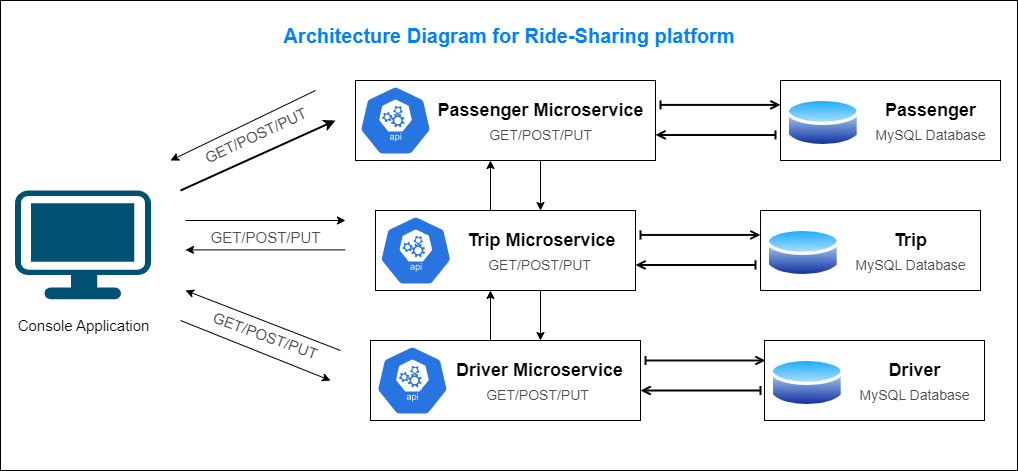

The diagram above was exported from draw.io. Its source (the exported page's mxGraphModel, read from the mxfile embedded in the PNG):
<mxGraphModel dx="2475" dy="750" grid="1" gridSize="10" guides="1" tooltips="1" connect="1" arrows="1" fold="1" page="1" pageScale="1" pageWidth="1169" pageHeight="827" math="0" shadow="0">
  <root>
    <mxCell id="0" />
    <mxCell id="1" parent="0" />
    <mxCell id="J9itkRKpgL8HqH7_Lxqu-78" value="" style="rounded=0;whiteSpace=wrap;html=1;fontSize=15;" parent="1" vertex="1">
      <mxGeometry x="-60" y="130" width="1017" height="470" as="geometry" />
    </mxCell>
    <mxCell id="J9itkRKpgL8HqH7_Lxqu-10" value="" style="group" parent="1" vertex="1" connectable="0">
      <mxGeometry x="310" y="470" width="270" height="80" as="geometry" />
    </mxCell>
    <mxCell id="J9itkRKpgL8HqH7_Lxqu-6" value="" style="rounded=0;whiteSpace=wrap;html=1;" parent="J9itkRKpgL8HqH7_Lxqu-10" vertex="1">
      <mxGeometry width="270" height="80" as="geometry" />
    </mxCell>
    <mxCell id="J9itkRKpgL8HqH7_Lxqu-2" value="" style="sketch=0;html=1;dashed=0;whitespace=wrap;fillColor=#2875E2;strokeColor=#ffffff;points=[[0.005,0.63,0],[0.1,0.2,0],[0.9,0.2,0],[0.5,0,0],[0.995,0.63,0],[0.72,0.99,0],[0.5,1,0],[0.28,0.99,0]];verticalLabelPosition=bottom;align=center;verticalAlign=top;shape=mxgraph.kubernetes.icon;prIcon=api" parent="J9itkRKpgL8HqH7_Lxqu-10" vertex="1">
      <mxGeometry y="5" width="83.79310344827586" height="70" as="geometry" />
    </mxCell>
    <mxCell id="J9itkRKpgL8HqH7_Lxqu-7" value="Driver Microservice" style="text;html=1;resizable=0;autosize=1;align=center;verticalAlign=middle;points=[];fillColor=none;strokeColor=none;rounded=0;fontSize=18;fontStyle=1" parent="J9itkRKpgL8HqH7_Lxqu-10" vertex="1">
      <mxGeometry x="74.48275862068965" y="10" width="190" height="40" as="geometry" />
    </mxCell>
    <mxCell id="J9itkRKpgL8HqH7_Lxqu-8" value="GET/POST/PUT" style="text;html=1;resizable=0;autosize=1;align=center;verticalAlign=middle;points=[];fillColor=none;strokeColor=none;rounded=0;fontSize=14;fontColor=#4D4D4D;" parent="J9itkRKpgL8HqH7_Lxqu-10" vertex="1">
      <mxGeometry x="102.41379310344827" y="40" width="130" height="30" as="geometry" />
    </mxCell>
    <mxCell id="J9itkRKpgL8HqH7_Lxqu-11" value="" style="group" parent="1" vertex="1" connectable="0">
      <mxGeometry x="315" y="340" width="260" height="80" as="geometry" />
    </mxCell>
    <mxCell id="J9itkRKpgL8HqH7_Lxqu-12" value="" style="rounded=0;whiteSpace=wrap;html=1;" parent="J9itkRKpgL8HqH7_Lxqu-11" vertex="1">
      <mxGeometry width="260" height="80" as="geometry" />
    </mxCell>
    <mxCell id="J9itkRKpgL8HqH7_Lxqu-13" value="" style="sketch=0;html=1;dashed=0;whitespace=wrap;fillColor=#2875E2;strokeColor=#ffffff;points=[[0.005,0.63,0],[0.1,0.2,0],[0.9,0.2,0],[0.5,0,0],[0.995,0.63,0],[0.72,0.99,0],[0.5,1,0],[0.28,0.99,0]];verticalLabelPosition=bottom;align=center;verticalAlign=top;shape=mxgraph.kubernetes.icon;prIcon=api" parent="J9itkRKpgL8HqH7_Lxqu-11" vertex="1">
      <mxGeometry y="5" width="80.6896551724138" height="70" as="geometry" />
    </mxCell>
    <mxCell id="J9itkRKpgL8HqH7_Lxqu-14" value="Trip Microservice" style="text;html=1;resizable=0;autosize=1;align=center;verticalAlign=middle;points=[];fillColor=none;strokeColor=none;rounded=0;fontSize=18;fontStyle=1" parent="J9itkRKpgL8HqH7_Lxqu-11" vertex="1">
      <mxGeometry x="80.6896551724138" y="10" width="170" height="40" as="geometry" />
    </mxCell>
    <mxCell id="J9itkRKpgL8HqH7_Lxqu-15" value="GET/POST/PUT" style="text;html=1;resizable=0;autosize=1;align=center;verticalAlign=middle;points=[];fillColor=none;strokeColor=none;rounded=0;fontSize=14;fontColor=#4D4D4D;" parent="J9itkRKpgL8HqH7_Lxqu-11" vertex="1">
      <mxGeometry x="98.62068965517241" y="40" width="130" height="30" as="geometry" />
    </mxCell>
    <mxCell id="J9itkRKpgL8HqH7_Lxqu-21" value="" style="group" parent="1" vertex="1" connectable="0">
      <mxGeometry x="290" y="210" width="305" height="80" as="geometry" />
    </mxCell>
    <mxCell id="J9itkRKpgL8HqH7_Lxqu-17" value="" style="rounded=0;whiteSpace=wrap;html=1;" parent="J9itkRKpgL8HqH7_Lxqu-21" vertex="1">
      <mxGeometry x="5" width="300" height="80" as="geometry" />
    </mxCell>
    <mxCell id="J9itkRKpgL8HqH7_Lxqu-18" value="" style="sketch=0;html=1;dashed=0;whitespace=wrap;fillColor=#2875E2;strokeColor=#ffffff;points=[[0.005,0.63,0],[0.1,0.2,0],[0.9,0.2,0],[0.5,0,0],[0.995,0.63,0],[0.72,0.99,0],[0.5,1,0],[0.28,0.99,0]];verticalLabelPosition=bottom;align=center;verticalAlign=top;shape=mxgraph.kubernetes.icon;prIcon=api" parent="J9itkRKpgL8HqH7_Lxqu-21" vertex="1">
      <mxGeometry y="5" width="90" height="70" as="geometry" />
    </mxCell>
    <mxCell id="J9itkRKpgL8HqH7_Lxqu-19" value="Passenger Microservice" style="text;html=1;resizable=0;autosize=1;align=center;verticalAlign=middle;points=[];fillColor=none;strokeColor=none;rounded=0;fontSize=18;fontStyle=1" parent="J9itkRKpgL8HqH7_Lxqu-21" vertex="1">
      <mxGeometry x="75" y="10" width="230" height="40" as="geometry" />
    </mxCell>
    <mxCell id="J9itkRKpgL8HqH7_Lxqu-20" value="GET/POST/PUT" style="text;html=1;resizable=0;autosize=1;align=center;verticalAlign=middle;points=[];fillColor=none;strokeColor=none;rounded=0;fontSize=14;fontColor=#4D4D4D;" parent="J9itkRKpgL8HqH7_Lxqu-21" vertex="1">
      <mxGeometry x="125" y="40" width="130" height="30" as="geometry" />
    </mxCell>
    <mxCell id="J9itkRKpgL8HqH7_Lxqu-24" value="" style="group;fillColor=none;" parent="1" vertex="1" connectable="0">
      <mxGeometry x="-60" y="320" width="165" height="150" as="geometry" />
    </mxCell>
    <mxCell id="J9itkRKpgL8HqH7_Lxqu-4" value="" style="points=[[0.03,0.03,0],[0.5,0,0],[0.97,0.03,0],[1,0.4,0],[0.97,0.745,0],[0.5,1,0],[0.03,0.745,0],[0,0.4,0]];verticalLabelPosition=bottom;sketch=0;html=1;verticalAlign=top;aspect=fixed;align=center;pointerEvents=1;shape=mxgraph.cisco19.workstation;fillColor=#005073;strokeColor=none;" parent="J9itkRKpgL8HqH7_Lxqu-24" vertex="1">
      <mxGeometry x="14.564827586206897" width="135.86956521739128" height="108.69565217391303" as="geometry" />
    </mxCell>
    <mxCell id="J9itkRKpgL8HqH7_Lxqu-5" value="Console Application" style="text;html=1;resizable=0;autosize=1;align=center;verticalAlign=middle;points=[];fillColor=none;strokeColor=none;rounded=0;fontSize=15;" parent="J9itkRKpgL8HqH7_Lxqu-24" vertex="1">
      <mxGeometry x="2.5010344827586195" y="120.00130434782608" width="160" height="30" as="geometry" />
    </mxCell>
    <mxCell id="J9itkRKpgL8HqH7_Lxqu-25" style="edgeStyle=orthogonalEdgeStyle;rounded=0;orthogonalLoop=1;jettySize=auto;html=1;startArrow=open;startFill=0;endArrow=baseDash;endFill=0;strokeWidth=2;strokeColor=#000000;" parent="1" edge="1">
      <mxGeometry relative="1" as="geometry">
        <Array as="points">
          <mxPoint x="670" y="520" />
          <mxPoint x="670" y="520" />
        </Array>
        <mxPoint x="580" y="520" as="sourcePoint" />
        <mxPoint x="700" y="520" as="targetPoint" />
      </mxGeometry>
    </mxCell>
    <mxCell id="J9itkRKpgL8HqH7_Lxqu-26" style="edgeStyle=orthogonalEdgeStyle;rounded=0;orthogonalLoop=1;jettySize=auto;html=1;startArrow=baseDash;startFill=0;endArrow=open;endFill=0;strokeWidth=2;strokeColor=#0F0F0F;" parent="1" edge="1">
      <mxGeometry relative="1" as="geometry">
        <mxPoint x="585" y="490" as="sourcePoint" />
        <mxPoint x="705" y="490" as="targetPoint" />
        <Array as="points" />
      </mxGeometry>
    </mxCell>
    <mxCell id="J9itkRKpgL8HqH7_Lxqu-35" value="" style="group" parent="1" vertex="1" connectable="0">
      <mxGeometry x="704" y="470" width="220.00379310344826" height="80" as="geometry" />
    </mxCell>
    <mxCell id="J9itkRKpgL8HqH7_Lxqu-29" value="" style="rounded=0;whiteSpace=wrap;html=1;" parent="J9itkRKpgL8HqH7_Lxqu-35" vertex="1">
      <mxGeometry width="220" height="80" as="geometry" />
    </mxCell>
    <mxCell id="J9itkRKpgL8HqH7_Lxqu-31" value="Driver" style="text;html=1;resizable=0;autosize=1;align=center;verticalAlign=middle;points=[];fillColor=none;strokeColor=none;rounded=0;fontSize=18;fontStyle=1" parent="J9itkRKpgL8HqH7_Lxqu-35" vertex="1">
      <mxGeometry x="110.00275862068963" y="10" width="80" height="40" as="geometry" />
    </mxCell>
    <mxCell id="J9itkRKpgL8HqH7_Lxqu-32" value="MySQL Database" style="text;html=1;resizable=0;autosize=1;align=center;verticalAlign=middle;points=[];fillColor=none;strokeColor=none;rounded=0;fontSize=14;fontColor=#4D4D4D;" parent="J9itkRKpgL8HqH7_Lxqu-35" vertex="1">
      <mxGeometry x="85.00379310344826" y="40" width="130" height="30" as="geometry" />
    </mxCell>
    <mxCell id="J9itkRKpgL8HqH7_Lxqu-22" value="" style="aspect=fixed;perimeter=ellipsePerimeter;html=1;align=center;shadow=0;dashed=0;spacingTop=3;image;image=img/lib/active_directory/database.svg;fillColor=#A3A3A3;" parent="J9itkRKpgL8HqH7_Lxqu-35" vertex="1">
      <mxGeometry x="5.68" y="15" width="74.32" height="55" as="geometry" />
    </mxCell>
    <mxCell id="J9itkRKpgL8HqH7_Lxqu-38" value="" style="group" parent="1" vertex="1" connectable="0">
      <mxGeometry x="700" y="340" width="220.00379310344826" height="80" as="geometry" />
    </mxCell>
    <mxCell id="J9itkRKpgL8HqH7_Lxqu-39" value="" style="rounded=0;whiteSpace=wrap;html=1;" parent="J9itkRKpgL8HqH7_Lxqu-38" vertex="1">
      <mxGeometry width="220" height="80" as="geometry" />
    </mxCell>
    <mxCell id="J9itkRKpgL8HqH7_Lxqu-40" value="Trip" style="text;html=1;resizable=0;autosize=1;align=center;verticalAlign=middle;points=[];fillColor=none;strokeColor=none;rounded=0;fontSize=18;fontStyle=1" parent="J9itkRKpgL8HqH7_Lxqu-38" vertex="1">
      <mxGeometry x="120.00275862068963" y="10" width="60" height="40" as="geometry" />
    </mxCell>
    <mxCell id="J9itkRKpgL8HqH7_Lxqu-41" value="MySQL Database" style="text;html=1;resizable=0;autosize=1;align=center;verticalAlign=middle;points=[];fillColor=none;strokeColor=none;rounded=0;fontSize=14;fontColor=#4D4D4D;" parent="J9itkRKpgL8HqH7_Lxqu-38" vertex="1">
      <mxGeometry x="85.00379310344826" y="40" width="130" height="30" as="geometry" />
    </mxCell>
    <mxCell id="J9itkRKpgL8HqH7_Lxqu-42" value="" style="aspect=fixed;perimeter=ellipsePerimeter;html=1;align=center;shadow=0;dashed=0;spacingTop=3;image;image=img/lib/active_directory/database.svg;fillColor=#A3A3A3;" parent="J9itkRKpgL8HqH7_Lxqu-38" vertex="1">
      <mxGeometry x="5.68" y="15" width="74.32" height="55" as="geometry" />
    </mxCell>
    <mxCell id="J9itkRKpgL8HqH7_Lxqu-44" value="" style="group" parent="1" vertex="1" connectable="0">
      <mxGeometry x="720" y="210" width="220.00379310344826" height="80" as="geometry" />
    </mxCell>
    <mxCell id="J9itkRKpgL8HqH7_Lxqu-45" value="" style="rounded=0;whiteSpace=wrap;html=1;" parent="J9itkRKpgL8HqH7_Lxqu-44" vertex="1">
      <mxGeometry width="220" height="80" as="geometry" />
    </mxCell>
    <mxCell id="J9itkRKpgL8HqH7_Lxqu-46" value="Passenger" style="text;html=1;resizable=0;autosize=1;align=center;verticalAlign=middle;points=[];fillColor=none;strokeColor=none;rounded=0;fontSize=18;fontStyle=1" parent="J9itkRKpgL8HqH7_Lxqu-44" vertex="1">
      <mxGeometry x="95.00275862068963" y="10" width="110" height="40" as="geometry" />
    </mxCell>
    <mxCell id="J9itkRKpgL8HqH7_Lxqu-47" value="MySQL Database" style="text;html=1;resizable=0;autosize=1;align=center;verticalAlign=middle;points=[];fillColor=none;strokeColor=none;rounded=0;fontSize=14;fontColor=#4D4D4D;" parent="J9itkRKpgL8HqH7_Lxqu-44" vertex="1">
      <mxGeometry x="85.00379310344826" y="40" width="130" height="30" as="geometry" />
    </mxCell>
    <mxCell id="J9itkRKpgL8HqH7_Lxqu-48" value="" style="aspect=fixed;perimeter=ellipsePerimeter;html=1;align=center;shadow=0;dashed=0;spacingTop=3;image;image=img/lib/active_directory/database.svg;fillColor=#A3A3A3;" parent="J9itkRKpgL8HqH7_Lxqu-44" vertex="1">
      <mxGeometry x="5.68" y="15" width="74.32" height="55" as="geometry" />
    </mxCell>
    <mxCell id="J9itkRKpgL8HqH7_Lxqu-49" style="edgeStyle=orthogonalEdgeStyle;rounded=0;orthogonalLoop=1;jettySize=auto;html=1;startArrow=open;startFill=0;endArrow=baseDash;endFill=0;strokeWidth=2;strokeColor=#050505;" parent="1" edge="1">
      <mxGeometry relative="1" as="geometry">
        <Array as="points">
          <mxPoint x="655" y="394.03" />
          <mxPoint x="655" y="394.03" />
        </Array>
        <mxPoint x="575" y="394.43999999999994" as="sourcePoint" />
        <mxPoint x="695" y="394.43999999999994" as="targetPoint" />
      </mxGeometry>
    </mxCell>
    <mxCell id="J9itkRKpgL8HqH7_Lxqu-50" style="edgeStyle=orthogonalEdgeStyle;rounded=0;orthogonalLoop=1;jettySize=auto;html=1;startArrow=baseDash;startFill=0;endArrow=open;endFill=0;strokeWidth=2;strokeColor=#0A0A0A;" parent="1" edge="1">
      <mxGeometry relative="1" as="geometry">
        <mxPoint x="580" y="364.43999999999994" as="sourcePoint" />
        <mxPoint x="700" y="364.43999999999994" as="targetPoint" />
        <Array as="points" />
      </mxGeometry>
    </mxCell>
    <mxCell id="J9itkRKpgL8HqH7_Lxqu-51" style="edgeStyle=orthogonalEdgeStyle;rounded=0;orthogonalLoop=1;jettySize=auto;html=1;startArrow=open;startFill=0;endArrow=baseDash;endFill=0;strokeWidth=2;strokeColor=#000000;" parent="1" edge="1">
      <mxGeometry relative="1" as="geometry">
        <Array as="points">
          <mxPoint x="685" y="264.41" />
          <mxPoint x="685" y="264.41" />
        </Array>
        <mxPoint x="595" y="264.41" as="sourcePoint" />
        <mxPoint x="715" y="264.41" as="targetPoint" />
      </mxGeometry>
    </mxCell>
    <mxCell id="J9itkRKpgL8HqH7_Lxqu-52" style="edgeStyle=orthogonalEdgeStyle;rounded=0;orthogonalLoop=1;jettySize=auto;html=1;startArrow=baseDash;startFill=0;endArrow=open;endFill=0;strokeWidth=2;strokeColor=#030303;" parent="1" edge="1">
      <mxGeometry relative="1" as="geometry">
        <mxPoint x="600" y="234.41000000000003" as="sourcePoint" />
        <mxPoint x="720" y="234.41000000000003" as="targetPoint" />
        <Array as="points" />
      </mxGeometry>
    </mxCell>
    <mxCell id="J9itkRKpgL8HqH7_Lxqu-54" value="" style="endArrow=classic;html=1;rounded=0;fontSize=15;fontColor=#4D4D4D;strokeWidth=2;" parent="1" edge="1">
      <mxGeometry width="50" height="50" relative="1" as="geometry">
        <mxPoint x="120" y="320" as="sourcePoint" />
        <mxPoint x="275" y="250" as="targetPoint" />
      </mxGeometry>
    </mxCell>
    <mxCell id="J9itkRKpgL8HqH7_Lxqu-55" value="" style="endArrow=classic;html=1;rounded=0;fontSize=15;fontColor=#4D4D4D;" parent="1" edge="1">
      <mxGeometry width="50" height="50" relative="1" as="geometry">
        <mxPoint x="125" y="350" as="sourcePoint" />
        <mxPoint x="285" y="350" as="targetPoint" />
      </mxGeometry>
    </mxCell>
    <mxCell id="J9itkRKpgL8HqH7_Lxqu-57" value="" style="endArrow=classic;html=1;rounded=0;fontSize=15;fontColor=#4D4D4D;" parent="1" edge="1">
      <mxGeometry width="50" height="50" relative="1" as="geometry">
        <mxPoint x="255" y="220" as="sourcePoint" />
        <mxPoint x="110" y="290" as="targetPoint" />
      </mxGeometry>
    </mxCell>
    <mxCell id="J9itkRKpgL8HqH7_Lxqu-58" value="GET/POST/PUT" style="text;html=1;resizable=0;autosize=1;align=center;verticalAlign=middle;points=[];fillColor=none;strokeColor=none;rounded=0;fontSize=15;fontColor=#4D4D4D;rotation=-25;" parent="1" vertex="1">
      <mxGeometry x="130" y="250" width="130" height="30" as="geometry" />
    </mxCell>
    <mxCell id="J9itkRKpgL8HqH7_Lxqu-59" value="" style="endArrow=none;html=1;rounded=0;fontSize=15;fontColor=#4D4D4D;startArrow=classic;startFill=1;endFill=0;" parent="1" edge="1">
      <mxGeometry width="50" height="50" relative="1" as="geometry">
        <mxPoint x="125" y="379.41" as="sourcePoint" />
        <mxPoint x="285" y="379.4100000000001" as="targetPoint" />
      </mxGeometry>
    </mxCell>
    <mxCell id="J9itkRKpgL8HqH7_Lxqu-60" value="GET/POST/PUT" style="text;html=1;resizable=0;autosize=1;align=center;verticalAlign=middle;points=[];fillColor=none;strokeColor=none;rounded=0;fontSize=15;fontColor=#4D4D4D;rotation=0;" parent="1" vertex="1">
      <mxGeometry x="140" y="352" width="130" height="30" as="geometry" />
    </mxCell>
    <mxCell id="J9itkRKpgL8HqH7_Lxqu-65" value="" style="endArrow=classic;html=1;rounded=0;fontSize=15;fontColor=#4D4D4D;" parent="1" edge="1">
      <mxGeometry width="50" height="50" relative="1" as="geometry">
        <mxPoint x="280" y="480" as="sourcePoint" />
        <mxPoint x="125" y="420" as="targetPoint" />
      </mxGeometry>
    </mxCell>
    <mxCell id="J9itkRKpgL8HqH7_Lxqu-62" value="" style="endArrow=classic;html=1;rounded=0;fontSize=15;fontColor=#4D4D4D;" parent="1" edge="1">
      <mxGeometry width="50" height="50" relative="1" as="geometry">
        <mxPoint x="120" y="450" as="sourcePoint" />
        <mxPoint x="270" y="510" as="targetPoint" />
      </mxGeometry>
    </mxCell>
    <mxCell id="J9itkRKpgL8HqH7_Lxqu-63" value="GET/POST/PUT" style="text;html=1;resizable=0;autosize=1;align=center;verticalAlign=middle;points=[];fillColor=none;strokeColor=none;rounded=0;fontSize=15;fontColor=#4D4D4D;rotation=20;" parent="1" vertex="1">
      <mxGeometry x="139.99928008349275" y="450.00480381869534" width="130" height="30" as="geometry" />
    </mxCell>
    <mxCell id="J9itkRKpgL8HqH7_Lxqu-69" value="" style="endArrow=classic;html=1;rounded=0;fontSize=15;fontColor=#4D4D4D;" parent="1" edge="1">
      <mxGeometry width="50" height="50" relative="1" as="geometry">
        <mxPoint x="430" y="340" as="sourcePoint" />
        <mxPoint x="430" y="290" as="targetPoint" />
      </mxGeometry>
    </mxCell>
    <mxCell id="J9itkRKpgL8HqH7_Lxqu-71" value="" style="endArrow=classic;html=1;rounded=0;fontSize=15;fontColor=#4D4D4D;" parent="1" edge="1">
      <mxGeometry width="50" height="50" relative="1" as="geometry">
        <mxPoint x="430" y="470" as="sourcePoint" />
        <mxPoint x="430" y="420" as="targetPoint" />
      </mxGeometry>
    </mxCell>
    <mxCell id="J9itkRKpgL8HqH7_Lxqu-72" value="" style="endArrow=none;html=1;rounded=0;fontSize=15;fontColor=#4D4D4D;startArrow=classic;startFill=1;endFill=0;" parent="1" edge="1">
      <mxGeometry width="50" height="50" relative="1" as="geometry">
        <mxPoint x="480" y="340" as="sourcePoint" />
        <mxPoint x="480" y="290" as="targetPoint" />
      </mxGeometry>
    </mxCell>
    <mxCell id="J9itkRKpgL8HqH7_Lxqu-73" value="" style="endArrow=none;html=1;rounded=0;fontSize=15;fontColor=#4D4D4D;startArrow=classic;startFill=1;endFill=0;" parent="1" edge="1">
      <mxGeometry width="50" height="50" relative="1" as="geometry">
        <mxPoint x="480" y="470" as="sourcePoint" />
        <mxPoint x="480" y="420" as="targetPoint" />
      </mxGeometry>
    </mxCell>
    <mxCell id="J9itkRKpgL8HqH7_Lxqu-79" value="&lt;b style=&quot;font-size: 20px;&quot;&gt;Architecture Diagram for Ride-Sharing platform&lt;/b&gt;" style="text;html=1;strokeColor=none;fillColor=none;align=center;verticalAlign=middle;whiteSpace=wrap;rounded=0;fontSize=20;fontColor=#007FFF;" parent="1" vertex="1">
      <mxGeometry x="218.62" y="150" width="459.75" height="30" as="geometry" />
    </mxCell>
  </root>
</mxGraphModel>